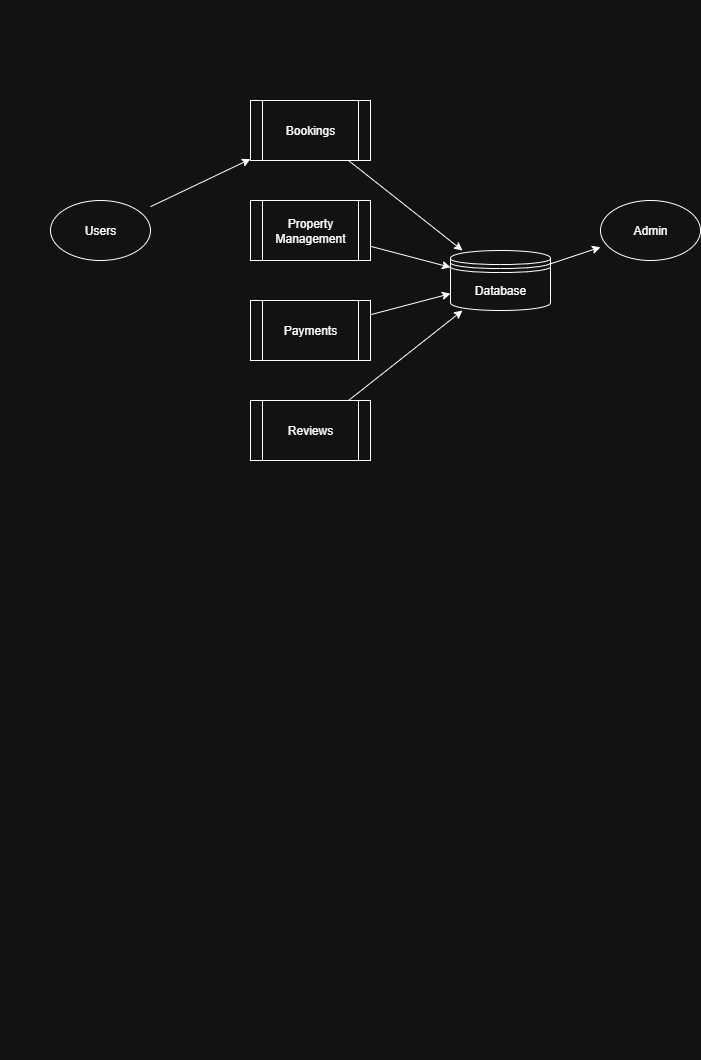

The diagram above was exported from draw.io. Its source (the exported page's mxGraphModel, read from the mxfile embedded in the PNG):
<mxGraphModel dx="1042" dy="562" grid="1" gridSize="10" guides="1" tooltips="1" connect="1" arrows="1" fold="1" page="1" pageScale="1" pageWidth="850" pageHeight="1100" math="0" shadow="0">
  <root>
    <mxCell id="0" />
    <mxCell id="1" parent="0" />
    <mxCell id="M3pB4FOvGAHMQgR7RcsA-1" value="&#10;  &#10;    &#10;      &#10;        &#10;        &#10;&#10;        &#10;        &#10;          &#10;        &#10;&#10;        &#10;        &#10;          &#10;        &#10;&#10;        &#10;        &#10;          &#10;        &#10;&#10;        &#10;        &#10;          &#10;        &#10;&#10;        &#10;        &#10;          &#10;        &#10;&#10;        &#10;        &#10;          &#10;        &#10;&#10;        &#10;        &#10;          &#10;        &#10;&#10;        &#10;          &#10;        &#10;&#10;        &#10;          &#10;        &#10;&#10;        &#10;          &#10;        &#10;&#10;        &#10;          &#10;        &#10;&#10;        &#10;        &#10;        &#10;        &#10;        &#10;&#10;        &#10;        &#10;        &#10;        &#10;        &#10;      &#10;    &#10;  &#10;" style="text;whiteSpace=wrap;html=1;" parent="1" vertex="1">
      <mxGeometry width="30" height="1060" as="geometry" />
    </mxCell>
    <mxCell id="A9toGgkyHms950_3EtiJ-1" value="Users" style="shape=ellipse;whiteSpace=wrap;html=1;" vertex="1" parent="1">
      <mxGeometry x="50" y="200" width="100" height="60" as="geometry" />
    </mxCell>
    <mxCell id="A9toGgkyHms950_3EtiJ-2" value="Admin" style="shape=ellipse;whiteSpace=wrap;html=1;" vertex="1" parent="1">
      <mxGeometry x="600" y="200" width="100" height="60" as="geometry" />
    </mxCell>
    <mxCell id="A9toGgkyHms950_3EtiJ-3" value="Bookings" style="shape=process;whiteSpace=wrap;html=1;" vertex="1" parent="1">
      <mxGeometry x="250" y="100" width="120" height="60" as="geometry" />
    </mxCell>
    <mxCell id="A9toGgkyHms950_3EtiJ-4" value="Property Management" style="shape=process;whiteSpace=wrap;html=1;" vertex="1" parent="1">
      <mxGeometry x="250" y="200" width="120" height="60" as="geometry" />
    </mxCell>
    <mxCell id="A9toGgkyHms950_3EtiJ-5" value="Payments" style="shape=process;whiteSpace=wrap;html=1;" vertex="1" parent="1">
      <mxGeometry x="250" y="300" width="120" height="60" as="geometry" />
    </mxCell>
    <mxCell id="A9toGgkyHms950_3EtiJ-6" value="Reviews" style="shape=process;whiteSpace=wrap;html=1;" vertex="1" parent="1">
      <mxGeometry x="250" y="400" width="120" height="60" as="geometry" />
    </mxCell>
    <mxCell id="A9toGgkyHms950_3EtiJ-7" value="Database" style="shape=datastore;whiteSpace=wrap;html=1;" vertex="1" parent="1">
      <mxGeometry x="450" y="250" width="100" height="60" as="geometry" />
    </mxCell>
    <mxCell id="A9toGgkyHms950_3EtiJ-8" style="endArrow=classic;" edge="1" parent="1" source="A9toGgkyHms950_3EtiJ-1" target="A9toGgkyHms950_3EtiJ-3">
      <mxGeometry relative="1" as="geometry" />
    </mxCell>
    <mxCell id="A9toGgkyHms950_3EtiJ-9" style="endArrow=classic;" edge="1" parent="1" source="A9toGgkyHms950_3EtiJ-3" target="A9toGgkyHms950_3EtiJ-7">
      <mxGeometry relative="1" as="geometry" />
    </mxCell>
    <mxCell id="A9toGgkyHms950_3EtiJ-10" style="endArrow=classic;" edge="1" parent="1" source="A9toGgkyHms950_3EtiJ-4" target="A9toGgkyHms950_3EtiJ-7">
      <mxGeometry relative="1" as="geometry" />
    </mxCell>
    <mxCell id="A9toGgkyHms950_3EtiJ-11" style="endArrow=classic;" edge="1" parent="1" source="A9toGgkyHms950_3EtiJ-5" target="A9toGgkyHms950_3EtiJ-7">
      <mxGeometry relative="1" as="geometry" />
    </mxCell>
    <mxCell id="A9toGgkyHms950_3EtiJ-12" style="endArrow=classic;" edge="1" parent="1" source="A9toGgkyHms950_3EtiJ-6" target="A9toGgkyHms950_3EtiJ-7">
      <mxGeometry relative="1" as="geometry" />
    </mxCell>
    <mxCell id="A9toGgkyHms950_3EtiJ-13" style="endArrow=classic;" edge="1" parent="1" source="A9toGgkyHms950_3EtiJ-7" target="A9toGgkyHms950_3EtiJ-2">
      <mxGeometry relative="1" as="geometry" />
    </mxCell>
  </root>
</mxGraphModel>